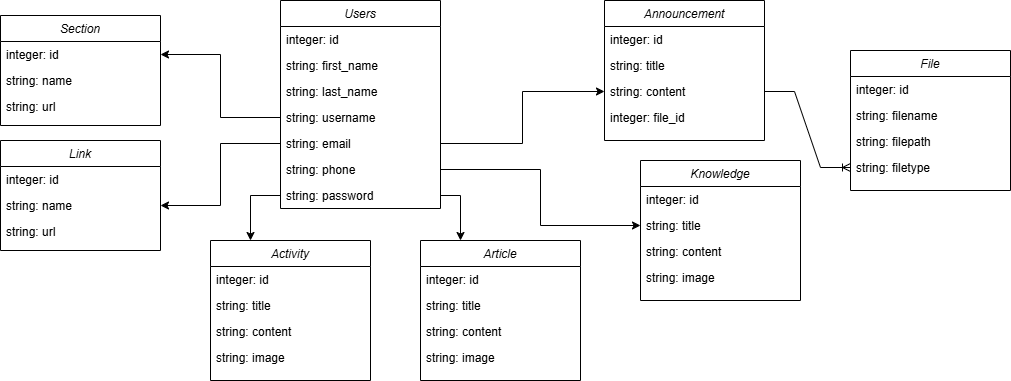

The diagram above was exported from draw.io. Its source (the exported page's mxGraphModel, read from the mxfile embedded in the PNG):
<mxGraphModel dx="1877" dy="565" grid="1" gridSize="10" guides="1" tooltips="1" connect="1" arrows="1" fold="1" page="1" pageScale="1" pageWidth="827" pageHeight="1169" math="0" shadow="0">
  <root>
    <mxCell id="WIyWlLk6GJQsqaUBKTNV-0" />
    <mxCell id="WIyWlLk6GJQsqaUBKTNV-1" parent="WIyWlLk6GJQsqaUBKTNV-0" />
    <mxCell id="zkfFHV4jXpPFQw0GAbJ--0" value="Users" style="swimlane;fontStyle=2;align=center;verticalAlign=top;childLayout=stackLayout;horizontal=1;startSize=26;horizontalStack=0;resizeParent=1;resizeLast=0;collapsible=1;marginBottom=0;rounded=0;shadow=0;strokeWidth=1;" parent="WIyWlLk6GJQsqaUBKTNV-1" vertex="1">
      <mxGeometry x="10" y="20" width="160" height="208" as="geometry">
        <mxRectangle x="230" y="140" width="160" height="26" as="alternateBounds" />
      </mxGeometry>
    </mxCell>
    <mxCell id="zkfFHV4jXpPFQw0GAbJ--1" value="integer: id" style="text;align=left;verticalAlign=top;spacingLeft=4;spacingRight=4;overflow=hidden;rotatable=0;points=[[0,0.5],[1,0.5]];portConstraint=eastwest;" parent="zkfFHV4jXpPFQw0GAbJ--0" vertex="1">
      <mxGeometry y="26" width="160" height="26" as="geometry" />
    </mxCell>
    <mxCell id="zkfFHV4jXpPFQw0GAbJ--2" value="string: first_name" style="text;align=left;verticalAlign=top;spacingLeft=4;spacingRight=4;overflow=hidden;rotatable=0;points=[[0,0.5],[1,0.5]];portConstraint=eastwest;rounded=0;shadow=0;html=0;" parent="zkfFHV4jXpPFQw0GAbJ--0" vertex="1">
      <mxGeometry y="52" width="160" height="26" as="geometry" />
    </mxCell>
    <mxCell id="NHebV9yBAj_JCNWmY2aO-3" value="string: last_name" style="text;align=left;verticalAlign=top;spacingLeft=4;spacingRight=4;overflow=hidden;rotatable=0;points=[[0,0.5],[1,0.5]];portConstraint=eastwest;rounded=0;shadow=0;html=0;" parent="zkfFHV4jXpPFQw0GAbJ--0" vertex="1">
      <mxGeometry y="78" width="160" height="26" as="geometry" />
    </mxCell>
    <mxCell id="NHebV9yBAj_JCNWmY2aO-2" value="string: username" style="text;align=left;verticalAlign=top;spacingLeft=4;spacingRight=4;overflow=hidden;rotatable=0;points=[[0,0.5],[1,0.5]];portConstraint=eastwest;rounded=0;shadow=0;html=0;" parent="zkfFHV4jXpPFQw0GAbJ--0" vertex="1">
      <mxGeometry y="104" width="160" height="26" as="geometry" />
    </mxCell>
    <mxCell id="NHebV9yBAj_JCNWmY2aO-1" value="string: email" style="text;align=left;verticalAlign=top;spacingLeft=4;spacingRight=4;overflow=hidden;rotatable=0;points=[[0,0.5],[1,0.5]];portConstraint=eastwest;rounded=0;shadow=0;html=0;" parent="zkfFHV4jXpPFQw0GAbJ--0" vertex="1">
      <mxGeometry y="130" width="160" height="26" as="geometry" />
    </mxCell>
    <mxCell id="NHebV9yBAj_JCNWmY2aO-0" value="string: phone" style="text;align=left;verticalAlign=top;spacingLeft=4;spacingRight=4;overflow=hidden;rotatable=0;points=[[0,0.5],[1,0.5]];portConstraint=eastwest;rounded=0;shadow=0;html=0;" parent="zkfFHV4jXpPFQw0GAbJ--0" vertex="1">
      <mxGeometry y="156" width="160" height="26" as="geometry" />
    </mxCell>
    <mxCell id="zkfFHV4jXpPFQw0GAbJ--3" value="string: password" style="text;align=left;verticalAlign=top;spacingLeft=4;spacingRight=4;overflow=hidden;rotatable=0;points=[[0,0.5],[1,0.5]];portConstraint=eastwest;rounded=0;shadow=0;html=0;" parent="zkfFHV4jXpPFQw0GAbJ--0" vertex="1">
      <mxGeometry y="182" width="160" height="26" as="geometry" />
    </mxCell>
    <mxCell id="RSdaPSh2iVIro-lmQxJ0-0" value="Announcement" style="swimlane;fontStyle=2;align=center;verticalAlign=top;childLayout=stackLayout;horizontal=1;startSize=26;horizontalStack=0;resizeParent=1;resizeLast=0;collapsible=1;marginBottom=0;rounded=0;shadow=0;strokeWidth=1;" parent="WIyWlLk6GJQsqaUBKTNV-1" vertex="1">
      <mxGeometry x="334" y="20" width="160" height="140" as="geometry">
        <mxRectangle x="230" y="140" width="160" height="26" as="alternateBounds" />
      </mxGeometry>
    </mxCell>
    <mxCell id="RSdaPSh2iVIro-lmQxJ0-1" value="integer: id" style="text;align=left;verticalAlign=top;spacingLeft=4;spacingRight=4;overflow=hidden;rotatable=0;points=[[0,0.5],[1,0.5]];portConstraint=eastwest;" parent="RSdaPSh2iVIro-lmQxJ0-0" vertex="1">
      <mxGeometry y="26" width="160" height="26" as="geometry" />
    </mxCell>
    <mxCell id="RSdaPSh2iVIro-lmQxJ0-2" value="string: title" style="text;align=left;verticalAlign=top;spacingLeft=4;spacingRight=4;overflow=hidden;rotatable=0;points=[[0,0.5],[1,0.5]];portConstraint=eastwest;rounded=0;shadow=0;html=0;" parent="RSdaPSh2iVIro-lmQxJ0-0" vertex="1">
      <mxGeometry y="52" width="160" height="26" as="geometry" />
    </mxCell>
    <mxCell id="RSdaPSh2iVIro-lmQxJ0-3" value="string: content" style="text;align=left;verticalAlign=top;spacingLeft=4;spacingRight=4;overflow=hidden;rotatable=0;points=[[0,0.5],[1,0.5]];portConstraint=eastwest;rounded=0;shadow=0;html=0;" parent="RSdaPSh2iVIro-lmQxJ0-0" vertex="1">
      <mxGeometry y="78" width="160" height="26" as="geometry" />
    </mxCell>
    <mxCell id="RSdaPSh2iVIro-lmQxJ0-17" value="integer: file_id" style="text;align=left;verticalAlign=top;spacingLeft=4;spacingRight=4;overflow=hidden;rotatable=0;points=[[0,0.5],[1,0.5]];portConstraint=eastwest;rounded=0;shadow=0;html=0;" parent="RSdaPSh2iVIro-lmQxJ0-0" vertex="1">
      <mxGeometry y="104" width="160" height="26" as="geometry" />
    </mxCell>
    <mxCell id="RSdaPSh2iVIro-lmQxJ0-8" style="rounded=0;orthogonalLoop=1;jettySize=auto;html=1;exitX=1;exitY=0.5;exitDx=0;exitDy=0;entryX=0;entryY=0.5;entryDx=0;entryDy=0;edgeStyle=orthogonalEdgeStyle;" parent="WIyWlLk6GJQsqaUBKTNV-1" source="NHebV9yBAj_JCNWmY2aO-1" target="RSdaPSh2iVIro-lmQxJ0-3" edge="1">
      <mxGeometry relative="1" as="geometry" />
    </mxCell>
    <mxCell id="RSdaPSh2iVIro-lmQxJ0-9" value="Article" style="swimlane;fontStyle=2;align=center;verticalAlign=top;childLayout=stackLayout;horizontal=1;startSize=26;horizontalStack=0;resizeParent=1;resizeLast=0;collapsible=1;marginBottom=0;rounded=0;shadow=0;strokeWidth=1;" parent="WIyWlLk6GJQsqaUBKTNV-1" vertex="1">
      <mxGeometry x="150" y="260" width="160" height="140" as="geometry">
        <mxRectangle x="230" y="140" width="160" height="26" as="alternateBounds" />
      </mxGeometry>
    </mxCell>
    <mxCell id="RSdaPSh2iVIro-lmQxJ0-10" value="integer: id" style="text;align=left;verticalAlign=top;spacingLeft=4;spacingRight=4;overflow=hidden;rotatable=0;points=[[0,0.5],[1,0.5]];portConstraint=eastwest;" parent="RSdaPSh2iVIro-lmQxJ0-9" vertex="1">
      <mxGeometry y="26" width="160" height="26" as="geometry" />
    </mxCell>
    <mxCell id="RSdaPSh2iVIro-lmQxJ0-11" value="string: title" style="text;align=left;verticalAlign=top;spacingLeft=4;spacingRight=4;overflow=hidden;rotatable=0;points=[[0,0.5],[1,0.5]];portConstraint=eastwest;rounded=0;shadow=0;html=0;" parent="RSdaPSh2iVIro-lmQxJ0-9" vertex="1">
      <mxGeometry y="52" width="160" height="26" as="geometry" />
    </mxCell>
    <mxCell id="RSdaPSh2iVIro-lmQxJ0-12" value="string: content" style="text;align=left;verticalAlign=top;spacingLeft=4;spacingRight=4;overflow=hidden;rotatable=0;points=[[0,0.5],[1,0.5]];portConstraint=eastwest;rounded=0;shadow=0;html=0;" parent="RSdaPSh2iVIro-lmQxJ0-9" vertex="1">
      <mxGeometry y="78" width="160" height="26" as="geometry" />
    </mxCell>
    <mxCell id="RSdaPSh2iVIro-lmQxJ0-13" value="string: image" style="text;align=left;verticalAlign=top;spacingLeft=4;spacingRight=4;overflow=hidden;rotatable=0;points=[[0,0.5],[1,0.5]];portConstraint=eastwest;rounded=0;shadow=0;html=0;" parent="RSdaPSh2iVIro-lmQxJ0-9" vertex="1">
      <mxGeometry y="104" width="160" height="26" as="geometry" />
    </mxCell>
    <mxCell id="RSdaPSh2iVIro-lmQxJ0-18" value="Activity" style="swimlane;fontStyle=2;align=center;verticalAlign=top;childLayout=stackLayout;horizontal=1;startSize=26;horizontalStack=0;resizeParent=1;resizeLast=0;collapsible=1;marginBottom=0;rounded=0;shadow=0;strokeWidth=1;" parent="WIyWlLk6GJQsqaUBKTNV-1" vertex="1">
      <mxGeometry x="-60" y="260" width="160" height="140" as="geometry">
        <mxRectangle x="230" y="140" width="160" height="26" as="alternateBounds" />
      </mxGeometry>
    </mxCell>
    <mxCell id="RSdaPSh2iVIro-lmQxJ0-19" value="integer: id" style="text;align=left;verticalAlign=top;spacingLeft=4;spacingRight=4;overflow=hidden;rotatable=0;points=[[0,0.5],[1,0.5]];portConstraint=eastwest;" parent="RSdaPSh2iVIro-lmQxJ0-18" vertex="1">
      <mxGeometry y="26" width="160" height="26" as="geometry" />
    </mxCell>
    <mxCell id="RSdaPSh2iVIro-lmQxJ0-20" value="string: title" style="text;align=left;verticalAlign=top;spacingLeft=4;spacingRight=4;overflow=hidden;rotatable=0;points=[[0,0.5],[1,0.5]];portConstraint=eastwest;rounded=0;shadow=0;html=0;" parent="RSdaPSh2iVIro-lmQxJ0-18" vertex="1">
      <mxGeometry y="52" width="160" height="26" as="geometry" />
    </mxCell>
    <mxCell id="RSdaPSh2iVIro-lmQxJ0-21" value="string: content" style="text;align=left;verticalAlign=top;spacingLeft=4;spacingRight=4;overflow=hidden;rotatable=0;points=[[0,0.5],[1,0.5]];portConstraint=eastwest;rounded=0;shadow=0;html=0;" parent="RSdaPSh2iVIro-lmQxJ0-18" vertex="1">
      <mxGeometry y="78" width="160" height="26" as="geometry" />
    </mxCell>
    <mxCell id="RSdaPSh2iVIro-lmQxJ0-22" value="string: image" style="text;align=left;verticalAlign=top;spacingLeft=4;spacingRight=4;overflow=hidden;rotatable=0;points=[[0,0.5],[1,0.5]];portConstraint=eastwest;rounded=0;shadow=0;html=0;" parent="RSdaPSh2iVIro-lmQxJ0-18" vertex="1">
      <mxGeometry y="104" width="160" height="26" as="geometry" />
    </mxCell>
    <mxCell id="RSdaPSh2iVIro-lmQxJ0-30" value="Knowledge" style="swimlane;fontStyle=2;align=center;verticalAlign=top;childLayout=stackLayout;horizontal=1;startSize=26;horizontalStack=0;resizeParent=1;resizeLast=0;collapsible=1;marginBottom=0;rounded=0;shadow=0;strokeWidth=1;" parent="WIyWlLk6GJQsqaUBKTNV-1" vertex="1">
      <mxGeometry x="370" y="180" width="160" height="140" as="geometry">
        <mxRectangle x="230" y="140" width="160" height="26" as="alternateBounds" />
      </mxGeometry>
    </mxCell>
    <mxCell id="RSdaPSh2iVIro-lmQxJ0-31" value="integer: id" style="text;align=left;verticalAlign=top;spacingLeft=4;spacingRight=4;overflow=hidden;rotatable=0;points=[[0,0.5],[1,0.5]];portConstraint=eastwest;" parent="RSdaPSh2iVIro-lmQxJ0-30" vertex="1">
      <mxGeometry y="26" width="160" height="26" as="geometry" />
    </mxCell>
    <mxCell id="RSdaPSh2iVIro-lmQxJ0-32" value="string: title" style="text;align=left;verticalAlign=top;spacingLeft=4;spacingRight=4;overflow=hidden;rotatable=0;points=[[0,0.5],[1,0.5]];portConstraint=eastwest;rounded=0;shadow=0;html=0;" parent="RSdaPSh2iVIro-lmQxJ0-30" vertex="1">
      <mxGeometry y="52" width="160" height="26" as="geometry" />
    </mxCell>
    <mxCell id="RSdaPSh2iVIro-lmQxJ0-33" value="string: content" style="text;align=left;verticalAlign=top;spacingLeft=4;spacingRight=4;overflow=hidden;rotatable=0;points=[[0,0.5],[1,0.5]];portConstraint=eastwest;rounded=0;shadow=0;html=0;" parent="RSdaPSh2iVIro-lmQxJ0-30" vertex="1">
      <mxGeometry y="78" width="160" height="26" as="geometry" />
    </mxCell>
    <mxCell id="RSdaPSh2iVIro-lmQxJ0-34" value="string: image" style="text;align=left;verticalAlign=top;spacingLeft=4;spacingRight=4;overflow=hidden;rotatable=0;points=[[0,0.5],[1,0.5]];portConstraint=eastwest;rounded=0;shadow=0;html=0;" parent="RSdaPSh2iVIro-lmQxJ0-30" vertex="1">
      <mxGeometry y="104" width="160" height="26" as="geometry" />
    </mxCell>
    <mxCell id="RSdaPSh2iVIro-lmQxJ0-35" style="edgeStyle=orthogonalEdgeStyle;rounded=0;orthogonalLoop=1;jettySize=auto;html=1;exitX=0;exitY=0.5;exitDx=0;exitDy=0;entryX=0.25;entryY=0;entryDx=0;entryDy=0;" parent="WIyWlLk6GJQsqaUBKTNV-1" source="zkfFHV4jXpPFQw0GAbJ--3" target="RSdaPSh2iVIro-lmQxJ0-18" edge="1">
      <mxGeometry relative="1" as="geometry" />
    </mxCell>
    <mxCell id="RSdaPSh2iVIro-lmQxJ0-36" style="edgeStyle=orthogonalEdgeStyle;rounded=0;orthogonalLoop=1;jettySize=auto;html=1;entryX=0.25;entryY=0;entryDx=0;entryDy=0;" parent="WIyWlLk6GJQsqaUBKTNV-1" source="zkfFHV4jXpPFQw0GAbJ--3" target="RSdaPSh2iVIro-lmQxJ0-9" edge="1">
      <mxGeometry relative="1" as="geometry" />
    </mxCell>
    <mxCell id="RSdaPSh2iVIro-lmQxJ0-37" style="edgeStyle=orthogonalEdgeStyle;rounded=0;orthogonalLoop=1;jettySize=auto;html=1;exitX=1;exitY=0.5;exitDx=0;exitDy=0;entryX=0;entryY=0.5;entryDx=0;entryDy=0;" parent="WIyWlLk6GJQsqaUBKTNV-1" source="NHebV9yBAj_JCNWmY2aO-0" target="RSdaPSh2iVIro-lmQxJ0-32" edge="1">
      <mxGeometry relative="1" as="geometry" />
    </mxCell>
    <mxCell id="RSdaPSh2iVIro-lmQxJ0-38" value="Section" style="swimlane;fontStyle=2;align=center;verticalAlign=top;childLayout=stackLayout;horizontal=1;startSize=26;horizontalStack=0;resizeParent=1;resizeLast=0;collapsible=1;marginBottom=0;rounded=0;shadow=0;strokeWidth=1;" parent="WIyWlLk6GJQsqaUBKTNV-1" vertex="1">
      <mxGeometry x="-270" y="35" width="160" height="110" as="geometry">
        <mxRectangle x="230" y="140" width="160" height="26" as="alternateBounds" />
      </mxGeometry>
    </mxCell>
    <mxCell id="RSdaPSh2iVIro-lmQxJ0-39" value="integer: id" style="text;align=left;verticalAlign=top;spacingLeft=4;spacingRight=4;overflow=hidden;rotatable=0;points=[[0,0.5],[1,0.5]];portConstraint=eastwest;" parent="RSdaPSh2iVIro-lmQxJ0-38" vertex="1">
      <mxGeometry y="26" width="160" height="26" as="geometry" />
    </mxCell>
    <mxCell id="RSdaPSh2iVIro-lmQxJ0-40" value="string: name" style="text;align=left;verticalAlign=top;spacingLeft=4;spacingRight=4;overflow=hidden;rotatable=0;points=[[0,0.5],[1,0.5]];portConstraint=eastwest;rounded=0;shadow=0;html=0;" parent="RSdaPSh2iVIro-lmQxJ0-38" vertex="1">
      <mxGeometry y="52" width="160" height="26" as="geometry" />
    </mxCell>
    <mxCell id="RSdaPSh2iVIro-lmQxJ0-41" value="string: url" style="text;align=left;verticalAlign=top;spacingLeft=4;spacingRight=4;overflow=hidden;rotatable=0;points=[[0,0.5],[1,0.5]];portConstraint=eastwest;rounded=0;shadow=0;html=0;" parent="RSdaPSh2iVIro-lmQxJ0-38" vertex="1">
      <mxGeometry y="78" width="160" height="26" as="geometry" />
    </mxCell>
    <mxCell id="RSdaPSh2iVIro-lmQxJ0-44" style="edgeStyle=orthogonalEdgeStyle;rounded=0;orthogonalLoop=1;jettySize=auto;html=1;exitX=0;exitY=0.5;exitDx=0;exitDy=0;entryX=1;entryY=0.5;entryDx=0;entryDy=0;" parent="WIyWlLk6GJQsqaUBKTNV-1" source="NHebV9yBAj_JCNWmY2aO-2" target="RSdaPSh2iVIro-lmQxJ0-39" edge="1">
      <mxGeometry relative="1" as="geometry" />
    </mxCell>
    <mxCell id="RSdaPSh2iVIro-lmQxJ0-45" value="Link" style="swimlane;fontStyle=2;align=center;verticalAlign=top;childLayout=stackLayout;horizontal=1;startSize=26;horizontalStack=0;resizeParent=1;resizeLast=0;collapsible=1;marginBottom=0;rounded=0;shadow=0;strokeWidth=1;" parent="WIyWlLk6GJQsqaUBKTNV-1" vertex="1">
      <mxGeometry x="-270" y="160" width="160" height="110" as="geometry">
        <mxRectangle x="230" y="140" width="160" height="26" as="alternateBounds" />
      </mxGeometry>
    </mxCell>
    <mxCell id="RSdaPSh2iVIro-lmQxJ0-46" value="integer: id" style="text;align=left;verticalAlign=top;spacingLeft=4;spacingRight=4;overflow=hidden;rotatable=0;points=[[0,0.5],[1,0.5]];portConstraint=eastwest;" parent="RSdaPSh2iVIro-lmQxJ0-45" vertex="1">
      <mxGeometry y="26" width="160" height="26" as="geometry" />
    </mxCell>
    <mxCell id="RSdaPSh2iVIro-lmQxJ0-47" value="string: name" style="text;align=left;verticalAlign=top;spacingLeft=4;spacingRight=4;overflow=hidden;rotatable=0;points=[[0,0.5],[1,0.5]];portConstraint=eastwest;rounded=0;shadow=0;html=0;" parent="RSdaPSh2iVIro-lmQxJ0-45" vertex="1">
      <mxGeometry y="52" width="160" height="26" as="geometry" />
    </mxCell>
    <mxCell id="RSdaPSh2iVIro-lmQxJ0-48" value="string: url" style="text;align=left;verticalAlign=top;spacingLeft=4;spacingRight=4;overflow=hidden;rotatable=0;points=[[0,0.5],[1,0.5]];portConstraint=eastwest;rounded=0;shadow=0;html=0;" parent="RSdaPSh2iVIro-lmQxJ0-45" vertex="1">
      <mxGeometry y="78" width="160" height="26" as="geometry" />
    </mxCell>
    <mxCell id="RSdaPSh2iVIro-lmQxJ0-49" style="edgeStyle=orthogonalEdgeStyle;rounded=0;orthogonalLoop=1;jettySize=auto;html=1;entryX=1;entryY=0.5;entryDx=0;entryDy=0;" parent="WIyWlLk6GJQsqaUBKTNV-1" source="NHebV9yBAj_JCNWmY2aO-1" target="RSdaPSh2iVIro-lmQxJ0-47" edge="1">
      <mxGeometry relative="1" as="geometry" />
    </mxCell>
    <mxCell id="ESx5pNtfEcdaumuvsP05-1" value="File" style="swimlane;fontStyle=2;align=center;verticalAlign=top;childLayout=stackLayout;horizontal=1;startSize=26;horizontalStack=0;resizeParent=1;resizeLast=0;collapsible=1;marginBottom=0;rounded=0;shadow=0;strokeWidth=1;" parent="WIyWlLk6GJQsqaUBKTNV-1" vertex="1">
      <mxGeometry x="580" y="70" width="160" height="140" as="geometry">
        <mxRectangle x="230" y="140" width="160" height="26" as="alternateBounds" />
      </mxGeometry>
    </mxCell>
    <mxCell id="ESx5pNtfEcdaumuvsP05-2" value="integer: id" style="text;align=left;verticalAlign=top;spacingLeft=4;spacingRight=4;overflow=hidden;rotatable=0;points=[[0,0.5],[1,0.5]];portConstraint=eastwest;" parent="ESx5pNtfEcdaumuvsP05-1" vertex="1">
      <mxGeometry y="26" width="160" height="26" as="geometry" />
    </mxCell>
    <mxCell id="ESx5pNtfEcdaumuvsP05-5" value="string: filename" style="text;align=left;verticalAlign=top;spacingLeft=4;spacingRight=4;overflow=hidden;rotatable=0;points=[[0,0.5],[1,0.5]];portConstraint=eastwest;rounded=0;shadow=0;html=0;" parent="ESx5pNtfEcdaumuvsP05-1" vertex="1">
      <mxGeometry y="52" width="160" height="26" as="geometry" />
    </mxCell>
    <mxCell id="ESx5pNtfEcdaumuvsP05-6" value="string: filepath" style="text;align=left;verticalAlign=top;spacingLeft=4;spacingRight=4;overflow=hidden;rotatable=0;points=[[0,0.5],[1,0.5]];portConstraint=eastwest;rounded=0;shadow=0;html=0;" parent="ESx5pNtfEcdaumuvsP05-1" vertex="1">
      <mxGeometry y="78" width="160" height="26" as="geometry" />
    </mxCell>
    <mxCell id="ESx5pNtfEcdaumuvsP05-7" value="string: filetype" style="text;align=left;verticalAlign=top;spacingLeft=4;spacingRight=4;overflow=hidden;rotatable=0;points=[[0,0.5],[1,0.5]];portConstraint=eastwest;rounded=0;shadow=0;html=0;" parent="ESx5pNtfEcdaumuvsP05-1" vertex="1">
      <mxGeometry y="104" width="160" height="26" as="geometry" />
    </mxCell>
    <mxCell id="ESx5pNtfEcdaumuvsP05-8" value="" style="edgeStyle=entityRelationEdgeStyle;fontSize=12;html=1;endArrow=ERoneToMany;rounded=0;exitX=1;exitY=0.5;exitDx=0;exitDy=0;entryX=0;entryY=0.5;entryDx=0;entryDy=0;" parent="WIyWlLk6GJQsqaUBKTNV-1" source="RSdaPSh2iVIro-lmQxJ0-3" target="ESx5pNtfEcdaumuvsP05-7" edge="1">
      <mxGeometry width="100" height="100" relative="1" as="geometry">
        <mxPoint x="670" y="310" as="sourcePoint" />
        <mxPoint x="770" y="210" as="targetPoint" />
      </mxGeometry>
    </mxCell>
  </root>
</mxGraphModel>